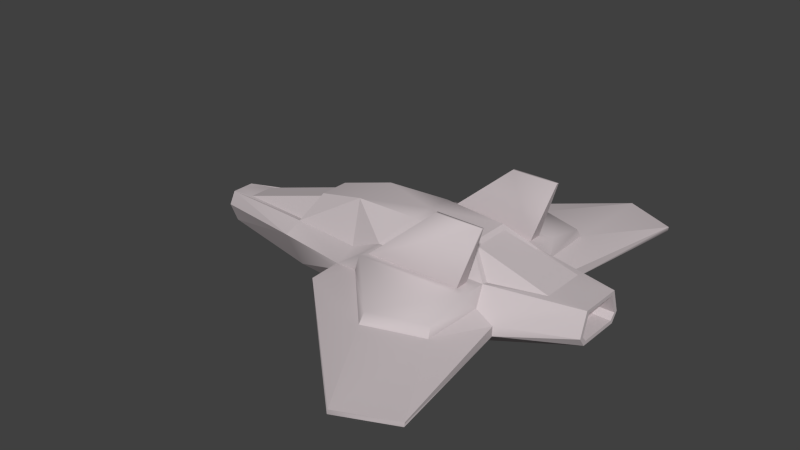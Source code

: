 # Source: defender.blend  (saved by Blender 2.64.0; exported with 4.5.12 LTS)
import bpy
from mathutils import Matrix  # noqa: F401  (used for matrix-valued properties, if any)

bpy.ops.wm.read_factory_settings(use_empty=True)
scene = bpy.context.scene
scene.name = 'Scene'

# ---- collections
col_collection_1 = bpy.data.collections.new('Collection 1'); scene.collection.children.link(col_collection_1)

# ---- materials (node trees are filled in below, after node groups)
mat_defender = bpy.data.materials.new('Defender')
mat_defender.alpha_threshold = 0.0
mat_defender.use_transparent_shadow = False
mat_defender.preview_render_type = 'HAIR'
mat_defender.diffuse_color = (0.5843, 0.5201, 0.5351, 1.0)
mat_defender.specular_color = (0.898, 0.898, 0.898)
mat_defender.roughness = 0.5
mat_defender.line_color = (0.0, 0.0, 0.0, 1.0)

# ---- material node trees

# ---- world
world_world = bpy.data.worlds.new('World'); scene.world = world_world
world_world.color = (0.05088, 0.05088, 0.05088)
world_world.use_sun_shadow = False
world_world.sun_shadow_jitter_overblur = 0.0
world_world.cycles.sampling_method = 'MANUAL'
world_world.cycles.sample_map_resolution = 256

# ---- meshes
me_defender = bpy.data.meshes.new('Defender')
me_defender.from_pydata([(-15.15, -0.6279, -2.646), (11.4, -1.399, -0.9274), (-15.15, -0.7416, -0.5448), (11.4, 3.79e-07, -0.9274), (11.4, 3.79e-07, 1.097), (5.859, -2.483, -2.329), (-1.596, -2.558, -2.72), (-7.905, -2.105, 0.2115), (-1.172, -2.649, 1.157), (5.859, -2.574, 1.157), (-7.905, 3.79e-07, -2.789), (-1.596, 3.79e-07, -2.72), (5.859, 3.79e-07, -2.329), (11.4, -1.334, 1.097), (-7.905, -2.014, -2.789), (-1.605, -3.581, -1.961), (5.767, -3.514, -1.627), (7.327, -3.655, -0.9244), (7.327, -3.655, -0.3137), (6.156, -3.499, 0.2196), (-3.292, -3.855, -0.3038), (-3.292, -3.855, -0.7243), (8.792, -12.51, -0.7748), (8.829, -12.5, -0.5024), (5.487, -14.01, -0.5024), (5.427, -14.01, -0.7958), (-7.905, -3.252, -0.2819), (-15.15, -1.155, -1.339), (11.4, -1.806, -0.3527), (-15.15, 3.79e-07, -2.646), (4.277, -1.422, 2.582), (-6.978, 3.79e-07, 1.868), (-6.978, -0.9523, 1.868), (0.3632, -1.476, 2.825), (-3.711, -1.36, 2.707), (-15.15, 3.79e-07, -0.5448), (-13.41, 3.79e-07, -0.3439), (-13.41, -0.7971, -0.3439), (-7.925, -1.766, 0.1334), (-7.139, -0.7666, 1.58), (-7.139, 3.79e-07, 1.58), (4.522, -1.225, 2.361), (5.892, -2.231, 1.103), (9.152, -1.412, 1.153), (5.909, -7.146, 0.06564), (2.359, -8.34, 0.06564), (-1.172, -4.312, 1.157), (5.859, -4.237, 1.157), (5.108, -2.988, 1.157), (-0.8447, -3.055, 1.157), (-0.8447, -3.898, 1.157), (5.108, -3.831, 1.157), (6.333, -3.353, 4.889), (3.432, -3.366, 4.889), (3.432, -3.533, 4.889), (6.333, -3.52, 4.889), (-1.527, -4.28, 0.08172), (-3.154, -5.992, -0.2875), (-3.172, -5.991, -0.7285), (11.4, -1.564, -0.3514), (11.4, -1.234, -0.6974), (11.4, 3.79e-07, -0.6974), (11.4, 3.79e-07, 0.867), (11.4, -1.167, 0.867), (10.31, -1.564, -0.3514), (10.31, -1.234, -0.6974), (10.31, 3.79e-07, -0.6974), (10.31, 3.79e-07, 0.867), (10.31, -1.167, 0.867), (-15.15, 3.79e-07, -2.436), (-15.15, -0.4861, -2.436), (-15.15, -0.9242, -1.35), (-15.15, -0.6141, -0.7548), (-15.15, 3.79e-07, -0.7548), (-14.37, 3.79e-07, -2.436), (-14.37, -0.4861, -2.436), (-14.37, -0.9242, -1.35), (-14.37, -0.6141, -0.7548), (-14.37, 3.79e-07, -0.7548), (2.341, -7.893, 0.602), (5.792, -6.825, 0.602), (-3.319, -2.475, 0.2039), (-1.596, 2.558, -2.72), (-7.905, 2.014, -2.789), (-6.978, 0.9523, 1.868), (-3.711, 1.36, 2.707), (-3.711, 3.79e-07, 2.707), (10.31, 1.167, 0.867), (10.31, 1.564, -0.3514), (10.31, 1.234, -0.6974), (-14.37, 0.4861, -2.436), (-14.37, 0.9242, -1.35), (-14.37, 0.6141, -0.7548), (11.4, 1.399, -0.9274), (5.859, 2.483, -2.329), (-15.15, 0.6279, -2.646), (0.3632, 1.476, 2.825), (4.277, 1.422, 2.582), (4.277, 3.79e-07, 2.582), (0.3632, 3.79e-07, 2.825), (5.427, 14.01, -0.7958), (8.792, 12.51, -0.7748), (8.829, 12.5, -0.5024), (5.487, 14.01, -0.5024), (-15.15, 1.155, -1.339), (-7.905, 3.252, -0.2819), (5.767, 3.514, -1.627), (-1.605, 3.581, -1.961), (7.327, 3.655, -0.9244), (11.4, 1.806, -0.3527), (11.4, 1.334, 1.097), (7.327, 3.655, -0.3137), (5.859, 2.574, 1.157), (6.156, 3.499, 0.2196), (-1.172, 2.649, 1.157), (-3.319, 2.475, 0.2039), (-3.292, 3.855, -0.3038), (-1.172, 4.312, 1.157), (-3.292, 3.855, -0.7243), (5.909, 7.146, 0.06564), (-3.154, 5.992, -0.2875), (-1.527, 4.28, 0.08172), (-3.172, 5.991, -0.7285), (-7.905, 2.105, 0.2115), (-15.15, 0.7416, -0.5448), (-13.41, 0.7971, -0.3439), (-7.925, 1.766, 0.1334), (-7.139, 0.7666, 1.58), (5.892, 2.231, 1.103), (4.522, 1.225, 2.361), (9.152, 1.412, 1.153), (9.152, 3.79e-07, 1.153), (4.522, 3.79e-07, 2.361), (2.359, 8.34, 0.06564), (6.333, 3.353, 4.889), (3.432, 3.366, 4.889), (3.432, 3.533, 4.889), (6.333, 3.52, 4.889), (5.859, 4.237, 1.157), (2.341, 7.893, 0.602), (5.792, 6.825, 0.602), (-0.8447, 3.055, 1.157), (5.108, 2.988, 1.157), (-0.8447, 3.898, 1.157), (5.108, 3.831, 1.157), (11.4, 1.234, -0.6974), (11.4, 1.564, -0.3514), (11.4, 1.167, 0.867), (-15.15, 0.4861, -2.436), (-15.15, 0.9242, -1.35), (-15.15, 0.6141, -0.7548), (-15.15, -0.6279, -2.646), (-7.905, -2.014, -2.789), (-15.15, -0.6279, -2.646), (-1.596, -2.558, -2.72), (5.859, -2.483, -2.329), (-1.596, -2.558, -2.72), (5.859, -2.483, -2.329), (11.4, -1.399, -0.9274), (5.859, -2.483, -2.329), (-7.905, -2.014, -2.789), (-3.292, -3.855, -0.3038), (-3.292, -3.855, -0.7243), (-7.905, -2.014, -2.789), (-1.596, -2.558, -2.72), (-1.596, -2.558, -2.72), (-1.605, -3.581, -1.961), (-3.292, -3.855, -0.7243), (-1.605, -3.581, -1.961), (5.767, -3.514, -1.627), (8.792, -12.51, -0.7748), (8.792, -12.51, -0.7748), (5.427, -14.01, -0.7958), (-1.605, -3.581, -1.961), (5.767, -3.514, -1.627), (7.327, -3.655, -0.9244), (8.792, -12.51, -0.7748), (7.327, -3.655, -0.9244), (7.327, -3.655, -0.3137), (8.829, -12.5, -0.5024), (8.829, -12.5, -0.5024), (7.327, -3.655, -0.9244), (7.327, -3.655, -0.3137), (8.829, -12.5, -0.5024), (-3.292, -3.855, -0.3038), (-3.292, -3.855, -0.7243), (-3.154, -5.992, -0.2875), (-3.154, -5.992, -0.2875), (-3.292, -3.855, -0.3038), (-3.292, -3.855, -0.7243), (-3.292, -3.855, -0.7243), (-1.605, -3.581, -1.961), (-3.172, -5.991, -0.7285), (-7.905, -3.252, -0.2819), (-15.15, -1.155, -1.339), (-7.905, -3.252, -0.2819), (7.327, -3.655, -0.9244), (11.4, -1.399, -0.9274), (11.4, -1.806, -0.3527), (11.4, -1.806, -0.3527), (7.327, -3.655, -0.9244), (-1.172, -2.649, 1.157), (5.859, -2.574, 1.157), (4.277, -1.422, 2.582), (4.277, -1.422, 2.582), (-1.172, -2.649, 1.157), (-7.905, -2.105, 0.2115), (-3.319, -2.475, 0.2039), (-3.711, -1.36, 2.707), (-3.711, -1.36, 2.707), (-6.978, -0.9523, 1.868), (-7.905, -2.105, 0.2115), (-1.172, -2.649, 1.157), (-3.711, -1.36, 2.707), (-15.15, -0.7416, -0.5448), (-15.15, -0.7416, -0.5448), (-7.905, -2.105, 0.2115), (-15.15, -0.7416, -0.5448), (-7.905, -2.105, 0.2115), (-6.978, -0.9523, 1.868), (-7.925, -1.766, 0.1334), (-7.905, -2.105, 0.2115), (-6.978, -0.9523, 1.868), (-6.978, 3.79e-07, 1.868), (-6.978, -0.9523, 1.868), (-7.139, 3.79e-07, 1.58), (-13.41, 3.79e-07, -0.3439), (-13.41, -0.7971, -0.3439), (-13.41, -0.7971, -0.3439), (-7.139, -0.7666, 1.58), (-7.139, 3.79e-07, 1.58), (-7.925, -1.766, 0.1334), (-7.139, -0.7666, 1.58), (-13.41, -0.7971, -0.3439), (4.277, -1.422, 2.582), (5.859, -2.574, 1.157), (4.277, -1.422, 2.582), (5.859, -2.574, 1.157), (11.4, -1.334, 1.097), (5.892, -2.231, 1.103), (5.859, -2.574, 1.157), (11.4, -1.334, 1.097), (11.4, -1.334, 1.097), (9.152, 3.79e-07, 1.153), (4.522, -1.225, 2.361), (4.522, -1.225, 2.361), (9.152, -1.412, 1.153), (9.152, 3.79e-07, 1.153), (5.892, -2.231, 1.103), (9.152, -1.412, 1.153), (4.522, -1.225, 2.361), (5.487, -14.01, -0.5024), (8.829, -12.5, -0.5024), (5.487, -14.01, -0.5024), (-1.527, -4.28, 0.08172), (2.359, -8.34, 0.06564), (-1.527, -4.28, 0.08172), (5.859, -2.574, 1.157), (6.156, -3.499, 0.2196), (6.156, -3.499, 0.2196), (5.909, -7.146, 0.06564), (6.156, -3.499, 0.2196), (5.859, -2.574, 1.157), (5.859, -2.574, 1.157), (5.859, -2.574, 1.157), (5.108, -2.988, 1.157), (-0.8447, -3.055, 1.157), (5.108, -2.988, 1.157), (-0.8447, -3.055, 1.157), (-0.8447, -3.898, 1.157), (-0.8447, -3.055, 1.157), (-0.8447, -3.898, 1.157), (5.108, -3.831, 1.157), (-0.8447, -3.898, 1.157), (5.108, -3.831, 1.157), (5.108, -2.988, 1.157), (6.333, -3.353, 4.889), (6.333, -3.353, 4.889), (5.108, -3.831, 1.157), (-3.154, -5.992, -0.2875), (-3.154, -5.992, -0.2875), (-1.605, -3.581, -1.961), (5.427, -14.01, -0.7958), (-3.172, -5.991, -0.7285), (11.4, -1.806, -0.3527), (11.4, -1.399, -0.9274), (11.4, -1.806, -0.3527), (11.4, -1.399, -0.9274), (11.4, 3.79e-07, -0.9274), (11.4, -1.399, -0.9274), (11.4, 3.79e-07, 1.097), (11.4, -1.334, 1.097), (11.4, 3.79e-07, 1.097), (11.4, -1.334, 1.097), (11.4, -1.806, -0.3527), (11.4, -1.334, 1.097), (11.4, -1.564, -0.3514), (11.4, -1.234, -0.6974), (10.31, -1.234, -0.6974), (10.31, -1.234, -0.6974), (10.31, -1.564, -0.3514), (11.4, -1.564, -0.3514), (11.4, -1.234, -0.6974), (11.4, 3.79e-07, -0.6974), (10.31, 3.79e-07, -0.6974), (10.31, 3.79e-07, -0.6974), (10.31, -1.234, -0.6974), (11.4, -1.234, -0.6974), (11.4, 3.79e-07, 0.867), (11.4, -1.167, 0.867), (10.31, -1.167, 0.867), (10.31, -1.167, 0.867), (10.31, 3.79e-07, 0.867), (11.4, 3.79e-07, 0.867), (11.4, -1.167, 0.867), (11.4, -1.564, -0.3514), (10.31, -1.564, -0.3514), (10.31, -1.564, -0.3514), (10.31, -1.167, 0.867), (11.4, -1.167, 0.867), (-15.15, 3.79e-07, -2.646), (-15.15, -0.6279, -2.646), (-15.15, 3.79e-07, -2.646), (-15.15, -0.6279, -2.646), (-15.15, -1.155, -1.339), (-15.15, -0.6279, -2.646), (-15.15, -1.155, -1.339), (-15.15, -0.7416, -0.5448), (-15.15, -1.155, -1.339), (-15.15, -0.7416, -0.5448), (-15.15, 3.79e-07, -0.5448), (-15.15, -0.7416, -0.5448), (-15.15, 3.79e-07, -2.436), (-15.15, -0.4861, -2.436), (-15.15, 3.79e-07, -2.436), (-15.15, -0.4861, -2.436), (-15.15, -0.9242, -1.35), (-14.37, -0.9242, -1.35), (-14.37, -0.9242, -1.35), (-15.15, -0.4861, -2.436), (-15.15, -0.9242, -1.35), (-15.15, -0.6141, -0.7548), (-14.37, -0.6141, -0.7548), (-14.37, -0.6141, -0.7548), (-14.37, -0.9242, -1.35), (-15.15, -0.9242, -1.35), (-15.15, -0.6141, -0.7548), (-15.15, 3.79e-07, -0.7548), (-14.37, 3.79e-07, -0.7548), (-14.37, 3.79e-07, -0.7548), (-14.37, -0.6141, -0.7548), (-15.15, -0.6141, -0.7548), (-7.905, -3.252, -0.2819), (7.327, -3.655, -0.3137), (6.156, -3.499, 0.2196), (5.487, -14.01, -0.5024), (2.359, -8.34, 0.06564), (5.909, -7.146, 0.06564), (2.359, -8.34, 0.06564), (-1.527, -4.28, 0.08172), (-3.319, -2.475, 0.2039), (-1.172, -2.649, 1.157), (-3.711, -1.36, 2.707), (4.277, 3.79e-07, 2.582), (4.277, -1.422, 2.582), (4.522, 3.79e-07, 2.361), (4.277, 3.79e-07, 2.582), (-15.15, 0.6279, -2.646), (-7.905, 2.014, -2.789), (-15.15, 0.6279, -2.646), (-1.596, 2.558, -2.72), (5.859, 2.483, -2.329), (-1.596, 2.558, -2.72), (5.859, 2.483, -2.329), (11.4, 1.399, -0.9274), (5.859, 2.483, -2.329), (-3.292, 3.855, -0.3038), (-7.905, 2.014, -2.789), (-3.292, 3.855, -0.7243), (-1.605, 3.581, -1.961), (-1.596, 2.558, -2.72), (-1.596, 2.558, -2.72), (-7.905, 2.014, -2.789), (-3.292, 3.855, -0.7243), (-1.605, 3.581, -1.961), (5.427, 14.01, -0.7958), (8.792, 12.51, -0.7748), (8.792, 12.51, -0.7748), (5.767, 3.514, -1.627), (-1.605, 3.581, -1.961), (5.767, 3.514, -1.627), (8.792, 12.51, -0.7748), (7.327, 3.655, -0.9244), (7.327, 3.655, -0.9244), (8.829, 12.5, -0.5024), (8.829, 12.5, -0.5024), (7.327, 3.655, -0.3137), (7.327, 3.655, -0.9244), (7.327, 3.655, -0.3137), (8.829, 12.5, -0.5024), (-3.292, 3.855, -0.3038), (-3.292, 3.855, -0.7243), (-3.292, 3.855, -0.3038), (-3.154, 5.992, -0.2875), (-3.154, 5.992, -0.2875), (-3.292, 3.855, -0.7243), (-3.292, 3.855, -0.7243), (-3.172, 5.991, -0.7285), (-1.605, 3.581, -1.961), (-7.905, 3.252, -0.2819), (-15.15, 1.155, -1.339), (-7.905, 3.252, -0.2819), (7.327, 3.655, -0.9244), (11.4, 1.806, -0.3527), (11.4, 1.806, -0.3527), (11.4, 1.399, -0.9274), (7.327, 3.655, -0.9244), (-1.172, 2.649, 1.157), (4.277, 1.422, 2.582), (4.277, 1.422, 2.582), (5.859, 2.574, 1.157), (-1.172, 2.649, 1.157), (-7.905, 2.105, 0.2115), (-6.978, 0.9523, 1.868), (-3.711, 1.36, 2.707), (-3.711, 1.36, 2.707), (-3.319, 2.475, 0.2039), (-7.905, 2.105, 0.2115), (-1.172, 2.649, 1.157), (-3.711, 1.36, 2.707), (-15.15, 0.7416, -0.5448), (-15.15, 0.7416, -0.5448), (-7.905, 2.105, 0.2115), (-15.15, 0.7416, -0.5448), (-7.905, 2.105, 0.2115), (-7.925, 1.766, 0.1334), (-6.978, 0.9523, 1.868), (-7.905, 2.105, 0.2115), (-6.978, 0.9523, 1.868), (-6.978, 3.79e-07, 1.868), (-6.978, 0.9523, 1.868), (-7.139, 3.79e-07, 1.58), (-7.139, 0.7666, 1.58), (-13.41, 0.7971, -0.3439), (-13.41, 0.7971, -0.3439), (-13.41, 3.79e-07, -0.3439), (-7.139, 3.79e-07, 1.58), (-7.925, 1.766, 0.1334), (-13.41, 0.7971, -0.3439), (-7.139, 0.7666, 1.58), (4.277, 1.422, 2.582), (5.859, 2.574, 1.157), (4.277, 1.422, 2.582), (5.859, 2.574, 1.157), (5.892, 2.231, 1.103), (11.4, 1.334, 1.097), (5.859, 2.574, 1.157), (11.4, 1.334, 1.097), (11.4, 1.334, 1.097), (9.152, 3.79e-07, 1.153), (9.152, 1.412, 1.153), (4.522, 1.225, 2.361), (4.522, 1.225, 2.361), (9.152, 3.79e-07, 1.153), (5.892, 2.231, 1.103), (4.522, 1.225, 2.361), (9.152, 1.412, 1.153), (5.487, 14.01, -0.5024), (8.829, 12.5, -0.5024), (5.487, 14.01, -0.5024), (-1.527, 4.28, 0.08172), (2.359, 8.34, 0.06564), (-1.527, 4.28, 0.08172), (5.859, 2.574, 1.157), (6.156, 3.499, 0.2196), (6.156, 3.499, 0.2196), (5.909, 7.146, 0.06564), (6.156, 3.499, 0.2196), (5.859, 2.574, 1.157), (5.859, 2.574, 1.157), (5.859, 2.574, 1.157), (5.108, 2.988, 1.157), (-0.8447, 3.055, 1.157), (5.108, 2.988, 1.157), (-0.8447, 3.055, 1.157), (-0.8447, 3.898, 1.157), (-0.8447, 3.055, 1.157), (-0.8447, 3.898, 1.157), (5.108, 3.831, 1.157), (-0.8447, 3.898, 1.157), (5.108, 3.831, 1.157), (6.333, 3.353, 4.889), (6.333, 3.353, 4.889), (5.108, 2.988, 1.157), (5.108, 3.831, 1.157), (-3.154, 5.992, -0.2875), (-3.154, 5.992, -0.2875), (-1.605, 3.581, -1.961), (-3.172, 5.991, -0.7285), (5.427, 14.01, -0.7958), (11.4, 1.806, -0.3527), (11.4, 1.399, -0.9274), (11.4, 1.806, -0.3527), (11.4, 1.399, -0.9274), (11.4, 3.79e-07, -0.9274), (11.4, 1.399, -0.9274), (11.4, 3.79e-07, 1.097), (11.4, 1.334, 1.097), (11.4, 3.79e-07, 1.097), (11.4, 1.334, 1.097), (11.4, 1.806, -0.3527), (11.4, 1.334, 1.097), (11.4, 1.564, -0.3514), (10.31, 1.564, -0.3514), (10.31, 1.234, -0.6974), (10.31, 1.234, -0.6974), (11.4, 1.234, -0.6974), (11.4, 1.564, -0.3514), (11.4, 1.234, -0.6974), (10.31, 1.234, -0.6974), (10.31, 3.79e-07, -0.6974), (10.31, 3.79e-07, -0.6974), (11.4, 3.79e-07, -0.6974), (11.4, 1.234, -0.6974), (11.4, 3.79e-07, 0.867), (10.31, 3.79e-07, 0.867), (10.31, 1.167, 0.867), (10.31, 1.167, 0.867), (11.4, 1.167, 0.867), (11.4, 3.79e-07, 0.867), (11.4, 1.167, 0.867), (10.31, 1.167, 0.867), (10.31, 1.564, -0.3514), (10.31, 1.564, -0.3514), (11.4, 1.564, -0.3514), (11.4, 1.167, 0.867), (-15.15, 3.79e-07, -2.646), (-15.15, 0.6279, -2.646), (-15.15, 3.79e-07, -2.646), (-15.15, 0.6279, -2.646), (-15.15, 1.155, -1.339), (-15.15, 0.6279, -2.646), (-15.15, 1.155, -1.339), (-15.15, 0.7416, -0.5448), (-15.15, 1.155, -1.339), (-15.15, 0.7416, -0.5448), (-15.15, 3.79e-07, -0.5448), (-15.15, 0.7416, -0.5448), (-15.15, 3.79e-07, -2.436), (-15.15, 0.4861, -2.436), (-15.15, 3.79e-07, -2.436), (-15.15, 0.4861, -2.436), (-14.37, 0.9242, -1.35), (-14.37, 0.9242, -1.35), (-15.15, 0.9242, -1.35), (-15.15, 0.4861, -2.436), (-15.15, 0.9242, -1.35), (-14.37, 0.9242, -1.35), (-14.37, 0.6141, -0.7548), (-14.37, 0.6141, -0.7548), (-15.15, 0.6141, -0.7548), (-15.15, 0.9242, -1.35), (-15.15, 0.6141, -0.7548), (-14.37, 0.6141, -0.7548), (-14.37, 3.79e-07, -0.7548), (-14.37, 3.79e-07, -0.7548), (-15.15, 3.79e-07, -0.7548), (-15.15, 0.6141, -0.7548), (-7.905, 3.252, -0.2819), (7.327, 3.655, -0.3137), (6.156, 3.499, 0.2196), (5.487, 14.01, -0.5024), (2.359, 8.34, 0.06564), (5.909, 7.146, 0.06564), (2.359, 8.34, 0.06564), (-1.527, 4.28, 0.08172), (-3.319, 2.475, 0.2039), (-3.711, 1.36, 2.707), (-1.172, 2.649, 1.157), (4.277, 3.79e-07, 2.582), (4.522, 3.79e-07, 2.361), (4.277, 1.422, 2.582), (4.277, 3.79e-07, 2.582)], [], [(11, 6, 14), (14, 10, 11), (34, 86, 31), (31, 32, 34), (67, 68, 64), (66, 67, 64), (66, 64, 65), (77, 78, 74), (76, 77, 74), (75, 76, 74), (3, 1, 5), (5, 12, 3), (12, 5, 6), (6, 11, 12), (0, 29, 10), (0, 10, 14), (30, 98, 99), (99, 33, 30), (22, 23, 24), (24, 25, 22), (151, 152, 26), (26, 27, 153), (154, 155, 16), (16, 15, 156), (157, 158, 17), (17, 16, 159), (28, 13, 18), (13, 9, 19), (19, 18, 13), (8, 81, 20), (20, 46, 8), (26, 160, 21), (21, 161, 26), (162, 163, 164), (165, 166, 167), (168, 169, 170), (171, 172, 173), (174, 175, 176), (177, 178, 179), (180, 22, 181), (182, 44, 183), (184, 57, 56), (185, 58, 186), (187, 188, 189), (190, 191, 192), (193, 7, 2), (2, 194, 195), (196, 197, 198), (199, 18, 200), (201, 202, 203), (204, 33, 205), (206, 207, 208), (209, 210, 211), (212, 33, 213), (34, 33, 99), (99, 86, 34), (35, 214, 37), (37, 36, 35), (215, 216, 38), (38, 37, 217), (218, 219, 39), (39, 220, 221), (222, 223, 40), (40, 39, 224), (225, 226, 227), (228, 229, 230), (231, 232, 233), (234, 235, 42), (42, 41, 236), (237, 238, 43), (43, 239, 240), (241, 4, 131), (131, 43, 242), (243, 132, 244), (245, 246, 247), (248, 249, 250), (251, 252, 44), (44, 45, 253), (52, 53, 54), (54, 55, 52), (47, 46, 79), (79, 80, 47), (254, 255, 79), (79, 46, 256), (257, 47, 258), (259, 47, 80), (80, 260, 261), (262, 8, 49), (49, 48, 263), (8, 46, 50), (50, 49, 8), (46, 47, 51), (51, 50, 46), (47, 264, 48), (48, 51, 47), (265, 266, 53), (53, 52, 267), (268, 269, 54), (54, 53, 270), (271, 272, 55), (55, 54, 273), (274, 275, 276), (277, 55, 278), (57, 45, 56), (25, 24, 279), (280, 58, 25), (281, 282, 283), (284, 285, 60), (60, 59, 286), (287, 288, 61), (61, 60, 289), (290, 291, 63), (63, 62, 292), (293, 294, 59), (59, 63, 295), (296, 297, 298), (299, 300, 301), (302, 303, 304), (305, 306, 307), (308, 309, 310), (311, 312, 313), (314, 315, 316), (317, 318, 319), (320, 321, 70), (70, 69, 322), (323, 324, 71), (71, 70, 325), (326, 327, 72), (72, 71, 328), (329, 330, 73), (73, 72, 331), (332, 333, 75), (75, 74, 334), (335, 336, 337), (338, 75, 339), (340, 341, 342), (343, 344, 345), (346, 347, 348), (349, 350, 351), (7, 352, 20), (20, 81, 7), (353, 354, 44), (57, 355, 45), (356, 357, 80), (80, 79, 358), (20, 359, 46), (360, 361, 362), (363, 364, 41), (41, 365, 366), (11, 10, 83), (83, 82, 11), (85, 84, 31), (31, 86, 85), (66, 89, 88), (88, 87, 67), (66, 88, 67), (74, 78, 92), (74, 92, 91), (90, 74, 91), (3, 12, 94), (94, 93, 3), (12, 11, 82), (82, 94, 12), (95, 83, 10), (10, 29, 95), (97, 96, 99), (99, 98, 97), (101, 100, 103), (103, 102, 101), (367, 104, 105), (105, 368, 369), (370, 107, 106), (106, 371, 372), (373, 106, 108), (108, 374, 375), (109, 111, 110), (110, 111, 113), (113, 112, 110), (114, 117, 116), (116, 115, 114), (105, 376, 118), (118, 377, 105), (378, 379, 380), (381, 382, 383), (384, 385, 386), (387, 388, 389), (390, 391, 392), (393, 101, 394), (395, 396, 397), (398, 399, 119), (400, 121, 120), (401, 402, 403), (404, 122, 405), (406, 407, 408), (409, 410, 124), (124, 123, 411), (412, 111, 413), (414, 415, 416), (417, 96, 418), (419, 420, 421), (422, 423, 424), (425, 426, 427), (428, 429, 96), (85, 86, 99), (99, 96, 85), (35, 36, 125), (125, 430, 35), (431, 125, 126), (126, 432, 433), (434, 435, 127), (127, 436, 437), (438, 127, 40), (40, 439, 440), (441, 442, 443), (444, 445, 446), (447, 448, 449), (450, 129, 128), (128, 451, 452), (453, 454, 130), (130, 455, 456), (457, 130, 131), (131, 4, 458), (459, 460, 461), (462, 132, 463), (464, 465, 466), (467, 133, 119), (119, 468, 469), (134, 137, 136), (136, 135, 134), (138, 140, 139), (139, 117, 138), (470, 117, 139), (139, 471, 472), (473, 474, 138), (475, 476, 140), (140, 138, 477), (478, 142, 141), (141, 114, 479), (114, 141, 143), (143, 117, 114), (117, 143, 144), (144, 138, 117), (138, 144, 142), (142, 480, 138), (481, 134, 135), (135, 482, 483), (484, 135, 136), (136, 485, 486), (487, 136, 137), (137, 488, 489), (490, 137, 491), (492, 493, 494), (120, 121, 133), (100, 122, 495), (496, 103, 100), (497, 498, 499), (500, 146, 145), (145, 501, 502), (503, 145, 61), (61, 504, 505), (506, 62, 147), (147, 507, 508), (509, 147, 146), (146, 510, 511), (512, 513, 514), (515, 516, 517), (518, 519, 520), (521, 522, 523), (524, 525, 526), (527, 528, 529), (530, 531, 532), (533, 534, 535), (536, 69, 148), (148, 537, 538), (539, 148, 149), (149, 540, 541), (542, 149, 150), (150, 543, 544), (545, 150, 73), (73, 546, 547), (548, 74, 90), (90, 549, 550), (551, 90, 552), (553, 554, 555), (556, 557, 558), (559, 560, 561), (562, 563, 564), (565, 566, 567), (123, 115, 116), (116, 568, 123), (569, 119, 570), (120, 133, 571), (572, 139, 140), (140, 573, 574), (116, 117, 575), (576, 577, 578), (579, 580, 129), (129, 581, 582)])
me_defender.polygons.foreach_set('use_smooth', [True] * 298)
_uv = me_defender.uv_layers.new(name='UVMap')
_uv.uv.foreach_set('vector', [0.4893, 0.3295, 0.4893, 0.4193, 0.2678, 0.4002, 0.2678, 0.4002, 0.2678, 0.3295, 0.4893, 0.3295, 0.1624, 0.2478, 0.1621, 0.2956, 0.04368, 0.2949, 0.04368, 0.2949, 0.04386, 0.2615, 0.1624, 0.2478, 0.8743, 0.2157, 0.8743, 0.2566, 0.8315, 0.2705, 0.8193, 0.2157, 0.8743, 0.2157, 0.8315, 0.2705, 0.8193, 0.2157, 0.8315, 0.2705, 0.8193, 0.2589, 0.7853, 0.08552, 0.7853, 0.06403, 0.8443, 0.06403, 0.8062, 0.09641, 0.7853, 0.08552, 0.8443, 0.06403, 0.8443, 0.08102, 0.8062, 0.09641, 0.8443, 0.06403, 0.9521, 0.3295, 0.9521, 0.3786, 0.7513, 0.4167, 0.7513, 0.4167, 0.7513, 0.3295, 0.9521, 0.3295, 0.7513, 0.3295, 0.7513, 0.4167, 0.4893, 0.4193, 0.4893, 0.4193, 0.4893, 0.3295, 0.7513, 0.3295, 0.01348, 0.3515, 0.01348, 0.3295, 0.2678, 0.3295, 0.01348, 0.3515, 0.2678, 0.3295, 0.2678, 0.4002, 0.4433, 0.2472, 0.443, 0.2972, 0.3053, 0.2964, 0.3053, 0.2964, 0.3056, 0.2446, 0.4433, 0.2472, 0.6342, 0.3118, 0.6351, 0.3214, 0.5065, 0.3162, 0.5065, 0.3162, 0.505, 0.3058, 0.6342, 0.3118, 0.01644, 0.4174, 0.275, 0.4321, 0.276, 0.5302, 0.276, 0.5302, 0.01621, 0.4669, 0.01644, 0.4174, 0.497, 0.439, 0.759, 0.4287, 0.7584, 0.4726, 0.7584, 0.4726, 0.4995, 0.4836, 0.497, 0.439, 0.759, 0.4287, 0.9628, 0.4133, 0.8169, 0.4873, 0.8169, 0.4873, 0.7584, 0.4726, 0.759, 0.4287, 0.9674, 0.4367, 0.9964, 0.4817, 0.826, 0.5056, 0.9964, 0.4817, 0.8275, 0.5878, 0.8052, 0.546, 0.8052, 0.546, 0.826, 0.5056, 0.9964, 0.4817, 0.2971, 0.544, 0.3791, 0.5512, 0.3785, 0.6023, 0.3785, 0.6023, 0.2865, 0.6014, 0.2971, 0.544, 0.276, 0.5302, 0.275, 0.4321, 0.4399, 0.5242, 0.4399, 0.5242, 0.4388, 0.5376, 0.276, 0.5302, 0.4396, 0.5241, 0.275, 0.4321, 0.497, 0.439, 0.497, 0.439, 0.4994, 0.482, 0.4396, 0.5241, 0.7943, 0.6444, 0.6799, 0.8769, 0.3486, 0.8305, 0.3486, 0.8305, 0.3545, 0.7013, 0.7943, 0.6444, 0.6799, 0.8769, 0.6482, 0.9282, 0.3486, 0.8305, 0.9473, 0.2756, 0.9494, 0.2969, 0.6351, 0.3213, 0.6351, 0.3213, 0.6342, 0.3118, 0.9473, 0.2756, 0.3625, 0.6258, 0.2915, 0.7383, 0.0774, 0.7605, 0.5692, 0.9433, 0.5038, 0.9804, 0.5219, 0.8984, 0.01704, 0.3046, 0.09217, 0.3034, 0.09245, 0.3189, 0.09245, 0.3189, 0.01725, 0.3194, 0.01704, 0.3046, 0.8103, 0.572, 0.7943, 0.6444, 0.7385, 0.5498, 0.5404, 0.5813, 0.5402, 0.5383, 0.797, 0.4987, 0.797, 0.4987, 0.8022, 0.5274, 0.5404, 0.5813, 0.817, 0.4872, 0.9628, 0.4133, 0.9672, 0.4368, 0.9672, 0.4368, 0.826, 0.5056, 0.817, 0.4872, 0.2562, 0.1698, 0.5025, 0.1864, 0.4432, 0.2472, 0.4432, 0.2472, 0.3056, 0.2446, 0.2562, 0.1698, 0.008942, 0.1681, 0.1692, 0.151, 0.1631, 0.2474, 0.1631, 0.2474, 0.04477, 0.2364, 0.008942, 0.1681, 0.2562, 0.1698, 0.3056, 0.2446, 0.1631, 0.2479, 0.1624, 0.2478, 0.3056, 0.2446, 0.3053, 0.2964, 0.3053, 0.2964, 0.1621, 0.2956, 0.1624, 0.2478, 0.8761, 0.6014, 0.9018, 0.6051, 0.8952, 0.666, 0.8952, 0.666, 0.8675, 0.662, 0.8761, 0.6014, 0.9018, 0.6051, 0.9132, 0.865, 0.9016, 0.8623, 0.9016, 0.8623, 0.8952, 0.666, 0.9018, 0.6051, 0.9132, 0.865, 0.8728, 0.9316, 0.8662, 0.92, 0.8662, 0.92, 0.9013, 0.8622, 0.9132, 0.865, 0.8728, 0.9316, 0.8393, 0.9316, 0.8394, 0.92, 0.8394, 0.92, 0.8662, 0.92, 0.8728, 0.9316, 0.8152, 0.8975, 0.8152, 0.667, 0.8432, 0.667, 0.8432, 0.667, 0.8421, 0.8975, 0.8152, 0.8975, 0.8957, 0.8563, 0.8421, 0.8975, 0.8432, 0.667, 0.02065, 0.0631, 0.09565, 0.02304, 0.09769, 0.03509, 0.09769, 0.03509, 0.0322, 0.07007, 0.02065, 0.0631, 0.09565, 0.02304, 0.293, 0.05238, 0.2139, 0.05538, 0.2139, 0.05538, 0.09767, 0.03496, 0.09565, 0.02304, 0.293, 0.05238, 0.2964, 0.09911, 0.2175, 0.1048, 0.2175, 0.1048, 0.2139, 0.05538, 0.293, 0.05238, 0.2091, 0.135, 0.04109, 0.134, 0.04133, 0.09101, 0.04133, 0.09101, 0.2094, 0.08537, 0.2091, 0.135, 0.09882, 0.04402, 0.2094, 0.08537, 0.04133, 0.09101, 0.1003, 0.8871, 0.0774, 0.7605, 0.2915, 0.7383, 0.2915, 0.7383, 0.3274, 0.8648, 0.1003, 0.8871, 0.7151, 0.1591, 0.6132, 0.1572, 0.6133, 0.1514, 0.6133, 0.1514, 0.7152, 0.1532, 0.7151, 0.1591, 0.04425, 0.5555, 0.2865, 0.6014, 0.1429, 0.7049, 0.1429, 0.7049, 0.0301, 0.647, 0.04425, 0.5555, 0.3088, 0.634, 0.1356, 0.7281, 0.1429, 0.7049, 0.1429, 0.7049, 0.2865, 0.6014, 0.3088, 0.634, 0.01956, 0.5028, 0.04425, 0.5555, 0.002002, 0.5468, 0.002002, 0.5468, 0.04425, 0.5555, 0.0301, 0.647, 0.0301, 0.647, 0.01934, 0.6666, 0.002002, 0.5468, 0.05457, 0.4978, 0.2971, 0.544, 0.2833, 0.556, 0.2833, 0.556, 0.07798, 0.5167, 0.05457, 0.4978, 0.2971, 0.544, 0.2865, 0.6014, 0.2781, 0.5851, 0.2781, 0.5851, 0.2833, 0.556, 0.2971, 0.544, 0.2865, 0.6014, 0.04425, 0.5555, 0.07274, 0.5459, 0.07274, 0.5459, 0.2781, 0.5851, 0.2865, 0.6014, 0.04425, 0.5555, 0.05457, 0.4978, 0.07798, 0.5167, 0.07798, 0.5167, 0.07274, 0.5459, 0.04425, 0.5555, 0.6698, 0.29, 0.4607, 0.2861, 0.6132, 0.1572, 0.6132, 0.1572, 0.7151, 0.1591, 0.6698, 0.29, 0.4137, 0.1655, 0.4141, 0.1359, 0.6133, 0.1514, 0.6133, 0.1514, 0.6132, 0.1572, 0.4137, 0.1655, 0.4655, 0.01706, 0.6745, 0.02096, 0.7152, 0.1532, 0.7152, 0.1532, 0.6133, 0.1514, 0.4655, 0.01706, 0.6745, 0.02096, 0.7034, 0.01452, 0.7209, 0.152, 0.7209, 0.152, 0.7152, 0.1532, 0.6745, 0.02096, 0.5038, 0.9804, 0.3274, 0.8648, 0.5219, 0.8984, 0.505, 0.3058, 0.5065, 0.3162, 0.09245, 0.3189, 0.09245, 0.3189, 0.09217, 0.3034, 0.505, 0.3058, 0.7943, 0.6444, 0.3545, 0.7013, 0.7385, 0.5498, 0.8201, 0.1, 0.8403, 0.1143, 0.8322, 0.1201, 0.8322, 0.1201, 0.8201, 0.1085, 0.8201, 0.1, 0.8403, 0.1143, 0.8403, 0.1635, 0.8322, 0.1634, 0.8322, 0.1634, 0.8322, 0.1201, 0.8403, 0.1143, 0.7692, 0.1635, 0.7692, 0.1166, 0.7773, 0.1225, 0.7773, 0.1225, 0.7773, 0.1634, 0.7692, 0.1635, 0.7692, 0.1166, 0.8201, 0.1, 0.8201, 0.1085, 0.8201, 0.1085, 0.7773, 0.1225, 0.7692, 0.1166, 0.8144, 0.1727, 0.8312, 0.1727, 0.8312, 0.2111, 0.8312, 0.2111, 0.8144, 0.2111, 0.8144, 0.1727, 0.8312, 0.1727, 0.8745, 0.1727, 0.8745, 0.2111, 0.8745, 0.2111, 0.8312, 0.2111, 0.8312, 0.1727, 0.7285, 0.1727, 0.7694, 0.1727, 0.7694, 0.2111, 0.7694, 0.2111, 0.7285, 0.2111, 0.7285, 0.1727, 0.7694, 0.1727, 0.8144, 0.1727, 0.8144, 0.2111, 0.8144, 0.2111, 0.7694, 0.2111, 0.7694, 0.1727, 0.8639, 0.01544, 0.8639, 0.03749, 0.8565, 0.03251, 0.8565, 0.03251, 0.8565, 0.01552, 0.8639, 0.01544, 0.8639, 0.03749, 0.818, 0.05601, 0.8184, 0.0479, 0.8184, 0.0479, 0.8565, 0.03251, 0.8639, 0.03749, 0.818, 0.05601, 0.7901, 0.04148, 0.7975, 0.03701, 0.7975, 0.03701, 0.8184, 0.0479, 0.818, 0.05601, 0.7901, 0.04148, 0.7901, 0.01544, 0.7975, 0.01552, 0.7975, 0.01552, 0.7975, 0.03701, 0.7901, 0.04148, 0.8717, 0.06403, 0.8717, 0.08102, 0.8443, 0.08102, 0.8443, 0.08102, 0.8443, 0.06403, 0.8717, 0.06403, 0.8717, 0.08102, 0.8717, 0.1221, 0.8443, 0.1221, 0.8443, 0.1221, 0.8443, 0.08102, 0.8717, 0.08102, 0.8717, 0.1221, 0.8717, 0.1457, 0.8443, 0.1457, 0.8443, 0.1457, 0.8443, 0.1221, 0.8717, 0.1221, 0.8717, 0.1457, 0.8717, 0.1672, 0.8443, 0.1672, 0.8443, 0.1672, 0.8443, 0.1457, 0.8717, 0.1457, 0.5402, 0.5383, 0.5404, 0.5813, 0.3785, 0.6023, 0.3785, 0.6023, 0.3791, 0.5512, 0.5402, 0.5383, 0.3625, 0.6258, 0.393, 0.6596, 0.2915, 0.7383, 0.5038, 0.9804, 0.1005, 0.8871, 0.3274, 0.8648, 0.1356, 0.7281, 0.01934, 0.6666, 0.0301, 0.647, 0.0301, 0.647, 0.1429, 0.7049, 0.1356, 0.7281, 0.3785, 0.6023, 0.3088, 0.634, 0.2865, 0.6014, 0.1692, 0.151, 0.2562, 0.1698, 0.163, 0.248, 0.02037, 0.113, 0.02065, 0.0631, 0.0322, 0.07007, 0.0322, 0.07007, 0.03196, 0.1131, 0.02037, 0.113, 0.4893, 0.3295, 0.2678, 0.3295, 0.2678, 0.4002, 0.2678, 0.4002, 0.4893, 0.4193, 0.4893, 0.3295, 0.1624, 0.2478, 0.04386, 0.2615, 0.04368, 0.2949, 0.04368, 0.2949, 0.1621, 0.2956, 0.1624, 0.2478, 0.8193, 0.2157, 0.8193, 0.2589, 0.8315, 0.2705, 0.8315, 0.2705, 0.8743, 0.2566, 0.8743, 0.2157, 0.8193, 0.2157, 0.8315, 0.2705, 0.8743, 0.2157, 0.8443, 0.06403, 0.7853, 0.06403, 0.7853, 0.08552, 0.8443, 0.06403, 0.7853, 0.08552, 0.8062, 0.09641, 0.8443, 0.08102, 0.8443, 0.06403, 0.8062, 0.09641, 0.9521, 0.3295, 0.7513, 0.3295, 0.7513, 0.4167, 0.7513, 0.4167, 0.9521, 0.3786, 0.9521, 0.3295, 0.7513, 0.3295, 0.4893, 0.3295, 0.4893, 0.4193, 0.4893, 0.4193, 0.7513, 0.4167, 0.7513, 0.3295, 0.01348, 0.3515, 0.2678, 0.4002, 0.2678, 0.3295, 0.2678, 0.3295, 0.01348, 0.3295, 0.01348, 0.3515, 0.4433, 0.2472, 0.3056, 0.2446, 0.3053, 0.2964, 0.3053, 0.2964, 0.443, 0.2972, 0.4433, 0.2472, 0.6342, 0.3118, 0.505, 0.3058, 0.5065, 0.3162, 0.5065, 0.3162, 0.6351, 0.3214, 0.6342, 0.3118, 0.01644, 0.4174, 0.01621, 0.4669, 0.276, 0.5302, 0.276, 0.5302, 0.275, 0.4321, 0.01644, 0.4174, 0.497, 0.439, 0.4995, 0.4836, 0.7584, 0.4726, 0.7584, 0.4726, 0.759, 0.4287, 0.497, 0.439, 0.759, 0.4287, 0.7584, 0.4726, 0.8169, 0.4873, 0.8169, 0.4873, 0.9628, 0.4133, 0.759, 0.4287, 0.9674, 0.4367, 0.826, 0.5056, 0.9964, 0.4817, 0.9964, 0.4817, 0.826, 0.5056, 0.8052, 0.546, 0.8052, 0.546, 0.8275, 0.5878, 0.9964, 0.4817, 0.2971, 0.544, 0.2865, 0.6014, 0.3785, 0.6023, 0.3785, 0.6023, 0.3791, 0.5512, 0.2971, 0.544, 0.276, 0.5302, 0.4388, 0.5376, 0.4399, 0.5242, 0.4399, 0.5242, 0.275, 0.4321, 0.276, 0.5302, 0.4396, 0.5241, 0.4994, 0.482, 0.497, 0.439, 0.497, 0.439, 0.275, 0.4321, 0.4396, 0.5241, 0.7943, 0.6444, 0.3545, 0.7013, 0.3486, 0.8305, 0.3486, 0.8305, 0.6799, 0.8769, 0.7943, 0.6444, 0.6799, 0.8769, 0.3486, 0.8305, 0.6482, 0.9282, 0.9473, 0.2756, 0.6342, 0.3118, 0.6351, 0.3213, 0.6351, 0.3213, 0.9494, 0.2969, 0.9473, 0.2756, 0.3625, 0.6258, 0.0774, 0.7605, 0.2915, 0.7383, 0.5692, 0.9433, 0.5219, 0.8984, 0.5038, 0.9804, 0.01704, 0.3046, 0.01725, 0.3194, 0.09245, 0.3189, 0.09245, 0.3189, 0.09217, 0.3034, 0.01704, 0.3046, 0.8103, 0.572, 0.7385, 0.5498, 0.7943, 0.6444, 0.5404, 0.5813, 0.8022, 0.5274, 0.797, 0.4987, 0.797, 0.4987, 0.5402, 0.5383, 0.5404, 0.5813, 0.817, 0.4872, 0.826, 0.5056, 0.9672, 0.4368, 0.9672, 0.4368, 0.9628, 0.4133, 0.817, 0.4872, 0.2562, 0.1698, 0.3056, 0.2446, 0.4432, 0.2472, 0.4432, 0.2472, 0.5025, 0.1864, 0.2562, 0.1698, 0.008942, 0.1681, 0.04477, 0.2364, 0.1631, 0.2474, 0.1631, 0.2474, 0.1692, 0.151, 0.008942, 0.1681, 0.2562, 0.1698, 0.1631, 0.2479, 0.3056, 0.2446, 0.1624, 0.2478, 0.1621, 0.2956, 0.3053, 0.2964, 0.3053, 0.2964, 0.3056, 0.2446, 0.1624, 0.2478, 0.8761, 0.6014, 0.8675, 0.662, 0.8952, 0.666, 0.8952, 0.666, 0.9018, 0.6051, 0.8761, 0.6014, 0.9018, 0.6051, 0.8952, 0.666, 0.9016, 0.8623, 0.9016, 0.8623, 0.9132, 0.865, 0.9018, 0.6051, 0.9132, 0.865, 0.9013, 0.8622, 0.8662, 0.92, 0.8662, 0.92, 0.8728, 0.9316, 0.9132, 0.865, 0.8728, 0.9316, 0.8662, 0.92, 0.8394, 0.92, 0.8394, 0.92, 0.8393, 0.9316, 0.8728, 0.9316, 0.8152, 0.8975, 0.8421, 0.8975, 0.8432, 0.667, 0.8432, 0.667, 0.8152, 0.667, 0.8152, 0.8975, 0.8957, 0.8563, 0.8432, 0.667, 0.8421, 0.8975, 0.02065, 0.0631, 0.0322, 0.07007, 0.09769, 0.03509, 0.09769, 0.03509, 0.09565, 0.02304, 0.02065, 0.0631, 0.09565, 0.02304, 0.09767, 0.03496, 0.2139, 0.05538, 0.2139, 0.05538, 0.293, 0.05238, 0.09565, 0.02304, 0.293, 0.05238, 0.2139, 0.05538, 0.2175, 0.1048, 0.2175, 0.1048, 0.2964, 0.09911, 0.293, 0.05238, 0.2091, 0.135, 0.2094, 0.08537, 0.04133, 0.09101, 0.04133, 0.09101, 0.04109, 0.134, 0.2091, 0.135, 0.09882, 0.04402, 0.04133, 0.09101, 0.2094, 0.08537, 0.1003, 0.8871, 0.3274, 0.8648, 0.2915, 0.7383, 0.2915, 0.7383, 0.0774, 0.7605, 0.1003, 0.8871, 0.7151, 0.1591, 0.7152, 0.1532, 0.6133, 0.1514, 0.6133, 0.1514, 0.6132, 0.1572, 0.7151, 0.1591, 0.04425, 0.5555, 0.0301, 0.647, 0.1429, 0.7049, 0.1429, 0.7049, 0.2865, 0.6014, 0.04425, 0.5555, 0.3088, 0.634, 0.2865, 0.6014, 0.1429, 0.7049, 0.1429, 0.7049, 0.1356, 0.7281, 0.3088, 0.634, 0.01956, 0.5028, 0.002002, 0.5468, 0.04425, 0.5555, 0.002002, 0.5468, 0.01934, 0.6666, 0.0301, 0.647, 0.0301, 0.647, 0.04425, 0.5555, 0.002002, 0.5468, 0.05457, 0.4978, 0.07798, 0.5167, 0.2833, 0.556, 0.2833, 0.556, 0.2971, 0.544, 0.05457, 0.4978, 0.2971, 0.544, 0.2833, 0.556, 0.2781, 0.5851, 0.2781, 0.5851, 0.2865, 0.6014, 0.2971, 0.544, 0.2865, 0.6014, 0.2781, 0.5851, 0.07274, 0.5459, 0.07274, 0.5459, 0.04425, 0.5555, 0.2865, 0.6014, 0.04425, 0.5555, 0.07274, 0.5459, 0.07798, 0.5167, 0.07798, 0.5167, 0.05457, 0.4978, 0.04425, 0.5555, 0.6698, 0.29, 0.7151, 0.1591, 0.6132, 0.1572, 0.6132, 0.1572, 0.4607, 0.2861, 0.6698, 0.29, 0.4137, 0.1655, 0.6132, 0.1572, 0.6133, 0.1514, 0.6133, 0.1514, 0.4141, 0.1359, 0.4137, 0.1655, 0.4655, 0.01706, 0.6133, 0.1514, 0.7152, 0.1532, 0.7152, 0.1532, 0.6745, 0.02096, 0.4655, 0.01706, 0.6745, 0.02096, 0.7152, 0.1532, 0.7209, 0.152, 0.7209, 0.152, 0.7034, 0.01452, 0.6745, 0.02096, 0.5038, 0.9804, 0.5219, 0.8984, 0.3274, 0.8648, 0.505, 0.3058, 0.09217, 0.3034, 0.09245, 0.3189, 0.09245, 0.3189, 0.5065, 0.3162, 0.505, 0.3058, 0.7943, 0.6444, 0.7385, 0.5498, 0.3545, 0.7013, 0.8201, 0.1, 0.8201, 0.1085, 0.8322, 0.1201, 0.8322, 0.1201, 0.8403, 0.1143, 0.8201, 0.1, 0.8403, 0.1143, 0.8322, 0.1201, 0.8322, 0.1634, 0.8322, 0.1634, 0.8403, 0.1635, 0.8403, 0.1143, 0.7692, 0.1635, 0.7773, 0.1634, 0.7773, 0.1225, 0.7773, 0.1225, 0.7692, 0.1166, 0.7692, 0.1635, 0.7692, 0.1166, 0.7773, 0.1225, 0.8201, 0.1085, 0.8201, 0.1085, 0.8201, 0.1, 0.7692, 0.1166, 0.8144, 0.1727, 0.8144, 0.2111, 0.8312, 0.2111, 0.8312, 0.2111, 0.8312, 0.1727, 0.8144, 0.1727, 0.8312, 0.1727, 0.8312, 0.2111, 0.8745, 0.2111, 0.8745, 0.2111, 0.8745, 0.1727, 0.8312, 0.1727, 0.7285, 0.1727, 0.7285, 0.2111, 0.7694, 0.2111, 0.7694, 0.2111, 0.7694, 0.1727, 0.7285, 0.1727, 0.7694, 0.1727, 0.7694, 0.2111, 0.8144, 0.2111, 0.8144, 0.2111, 0.8144, 0.1727, 0.7694, 0.1727, 0.8639, 0.01544, 0.8565, 0.01552, 0.8565, 0.03251, 0.8565, 0.03251, 0.8639, 0.03749, 0.8639, 0.01544, 0.8639, 0.03749, 0.8565, 0.03251, 0.8184, 0.0479, 0.8184, 0.0479, 0.818, 0.05601, 0.8639, 0.03749, 0.818, 0.05601, 0.8184, 0.0479, 0.7975, 0.03701, 0.7975, 0.03701, 0.7901, 0.04148, 0.818, 0.05601, 0.7901, 0.04148, 0.7975, 0.03701, 0.7975, 0.01552, 0.7975, 0.01552, 0.7901, 0.01544, 0.7901, 0.04148, 0.8717, 0.06403, 0.8443, 0.06403, 0.8443, 0.08102, 0.8443, 0.08102, 0.8717, 0.08102, 0.8717, 0.06403, 0.8717, 0.08102, 0.8443, 0.08102, 0.8443, 0.1221, 0.8443, 0.1221, 0.8717, 0.1221, 0.8717, 0.08102, 0.8717, 0.1221, 0.8443, 0.1221, 0.8443, 0.1457, 0.8443, 0.1457, 0.8717, 0.1457, 0.8717, 0.1221, 0.8717, 0.1457, 0.8443, 0.1457, 0.8443, 0.1672, 0.8443, 0.1672, 0.8717, 0.1672, 0.8717, 0.1457, 0.5402, 0.5383, 0.3791, 0.5512, 0.3785, 0.6023, 0.3785, 0.6023, 0.5404, 0.5813, 0.5402, 0.5383, 0.3625, 0.6258, 0.2915, 0.7383, 0.393, 0.6596, 0.5038, 0.9804, 0.3274, 0.8648, 0.1005, 0.8871, 0.1356, 0.7281, 0.1429, 0.7049, 0.0301, 0.647, 0.0301, 0.647, 0.01934, 0.6666, 0.1356, 0.7281, 0.3785, 0.6023, 0.2865, 0.6014, 0.3088, 0.634, 0.1692, 0.151, 0.163, 0.248, 0.2562, 0.1698, 0.02037, 0.113, 0.03196, 0.1131, 0.0322, 0.07007, 0.0322, 0.07007, 0.02065, 0.0631, 0.02037, 0.113])
_uv.active_render = True
_uv = me_defender.uv_layers.new(name='UV coord')
_uv.uv.foreach_set('vector', [0.4893, 0.3295, 0.4893, 0.4193, 0.2678, 0.4002, 0.2678, 0.4002, 0.2678, 0.3295, 0.4893, 0.3295, 0.1624, 0.2478, 0.1621, 0.2956, 0.04368, 0.2949, 0.04368, 0.2949, 0.04386, 0.2615, 0.1624, 0.2478, 0.8743, 0.2157, 0.8743, 0.2566, 0.8315, 0.2705, 0.8193, 0.2157, 0.8743, 0.2157, 0.8315, 0.2705, 0.8193, 0.2157, 0.8315, 0.2705, 0.8193, 0.2589, 0.7853, 0.08552, 0.7853, 0.06403, 0.8443, 0.06403, 0.8062, 0.09641, 0.7853, 0.08552, 0.8443, 0.06403, 0.8443, 0.08102, 0.8062, 0.09641, 0.8443, 0.06403, 0.9521, 0.3295, 0.9521, 0.3786, 0.7513, 0.4167, 0.7513, 0.4167, 0.7513, 0.3295, 0.9521, 0.3295, 0.7513, 0.3295, 0.7513, 0.4167, 0.4893, 0.4193, 0.4893, 0.4193, 0.4893, 0.3295, 0.7513, 0.3295, 0.01348, 0.3515, 0.01348, 0.3295, 0.2678, 0.3295, 0.01348, 0.3515, 0.2678, 0.3295, 0.2678, 0.4002, 0.4433, 0.2472, 0.443, 0.2972, 0.3053, 0.2964, 0.3053, 0.2964, 0.3056, 0.2446, 0.4433, 0.2472, 0.6342, 0.3118, 0.6351, 0.3214, 0.5065, 0.3162, 0.5065, 0.3162, 0.505, 0.3058, 0.6342, 0.3118, 0.01644, 0.4174, 0.275, 0.4321, 0.276, 0.5302, 0.276, 0.5302, 0.01621, 0.4669, 0.01644, 0.4174, 0.497, 0.439, 0.759, 0.4287, 0.7584, 0.4726, 0.7584, 0.4726, 0.4995, 0.4836, 0.497, 0.439, 0.759, 0.4287, 0.9628, 0.4133, 0.8169, 0.4873, 0.8169, 0.4873, 0.7584, 0.4726, 0.759, 0.4287, 0.9674, 0.4367, 0.9964, 0.4817, 0.826, 0.5056, 0.9964, 0.4817, 0.8275, 0.5878, 0.8052, 0.546, 0.8052, 0.546, 0.826, 0.5056, 0.9964, 0.4817, 0.2971, 0.544, 0.3791, 0.5512, 0.3785, 0.6023, 0.3785, 0.6023, 0.2865, 0.6014, 0.2971, 0.544, 0.276, 0.5302, 0.275, 0.4321, 0.4399, 0.5242, 0.4399, 0.5242, 0.4388, 0.5376, 0.276, 0.5302, 0.4396, 0.5241, 0.275, 0.4321, 0.497, 0.439, 0.497, 0.439, 0.4994, 0.482, 0.4396, 0.5241, 0.7943, 0.6444, 0.6799, 0.8769, 0.3486, 0.8305, 0.3486, 0.8305, 0.3545, 0.7013, 0.7943, 0.6444, 0.6799, 0.8769, 0.6482, 0.9282, 0.3486, 0.8305, 0.9473, 0.2756, 0.9494, 0.2969, 0.6351, 0.3213, 0.6351, 0.3213, 0.6342, 0.3118, 0.9473, 0.2756, 0.3625, 0.6258, 0.2915, 0.7383, 0.0774, 0.7605, 0.5692, 0.9433, 0.5038, 0.9804, 0.5219, 0.8984, 0.01704, 0.3046, 0.09217, 0.3034, 0.09245, 0.3189, 0.09245, 0.3189, 0.01725, 0.3194, 0.01704, 0.3046, 0.8103, 0.572, 0.7943, 0.6444, 0.7385, 0.5498, 0.5404, 0.5813, 0.5402, 0.5383, 0.797, 0.4987, 0.797, 0.4987, 0.8022, 0.5274, 0.5404, 0.5813, 0.817, 0.4872, 0.9628, 0.4133, 0.9672, 0.4368, 0.9672, 0.4368, 0.826, 0.5056, 0.817, 0.4872, 0.2562, 0.1698, 0.5025, 0.1864, 0.4432, 0.2472, 0.4432, 0.2472, 0.3056, 0.2446, 0.2562, 0.1698, 0.008942, 0.1681, 0.1692, 0.151, 0.1631, 0.2474, 0.1631, 0.2474, 0.04477, 0.2364, 0.008942, 0.1681, 0.2562, 0.1698, 0.3056, 0.2446, 0.1631, 0.2479, 0.1624, 0.2478, 0.3056, 0.2446, 0.3053, 0.2964, 0.3053, 0.2964, 0.1621, 0.2956, 0.1624, 0.2478, 0.8761, 0.6014, 0.9018, 0.6051, 0.8952, 0.666, 0.8952, 0.666, 0.8675, 0.662, 0.8761, 0.6014, 0.9018, 0.6051, 0.9132, 0.865, 0.9016, 0.8623, 0.9016, 0.8623, 0.8952, 0.666, 0.9018, 0.6051, 0.9132, 0.865, 0.8728, 0.9316, 0.8662, 0.92, 0.8662, 0.92, 0.9013, 0.8622, 0.9132, 0.865, 0.8728, 0.9316, 0.8393, 0.9316, 0.8394, 0.92, 0.8394, 0.92, 0.8662, 0.92, 0.8728, 0.9316, 0.8152, 0.8975, 0.8152, 0.667, 0.8432, 0.667, 0.8432, 0.667, 0.8421, 0.8975, 0.8152, 0.8975, 0.8957, 0.8563, 0.8421, 0.8975, 0.8432, 0.667, 0.02065, 0.0631, 0.09565, 0.02304, 0.09769, 0.03509, 0.09769, 0.03509, 0.0322, 0.07007, 0.02065, 0.0631, 0.09565, 0.02304, 0.293, 0.05238, 0.2139, 0.05538, 0.2139, 0.05538, 0.09767, 0.03496, 0.09565, 0.02304, 0.293, 0.05238, 0.2964, 0.09911, 0.2175, 0.1048, 0.2175, 0.1048, 0.2139, 0.05538, 0.293, 0.05238, 0.2091, 0.135, 0.04109, 0.134, 0.04133, 0.09101, 0.04133, 0.09101, 0.2094, 0.08537, 0.2091, 0.135, 0.09882, 0.04402, 0.2094, 0.08537, 0.04133, 0.09101, 0.1003, 0.8871, 0.0774, 0.7605, 0.2915, 0.7383, 0.2915, 0.7383, 0.3274, 0.8648, 0.1003, 0.8871, 0.7151, 0.1591, 0.6132, 0.1572, 0.6133, 0.1514, 0.6133, 0.1514, 0.7152, 0.1532, 0.7151, 0.1591, 0.04425, 0.5555, 0.2865, 0.6014, 0.1429, 0.7049, 0.1429, 0.7049, 0.0301, 0.647, 0.04425, 0.5555, 0.3088, 0.634, 0.1356, 0.7281, 0.1429, 0.7049, 0.1429, 0.7049, 0.2865, 0.6014, 0.3088, 0.634, 0.01956, 0.5028, 0.04425, 0.5555, 0.002002, 0.5468, 0.002002, 0.5468, 0.04425, 0.5555, 0.0301, 0.647, 0.0301, 0.647, 0.01934, 0.6666, 0.002002, 0.5468, 0.05457, 0.4978, 0.2971, 0.544, 0.2833, 0.556, 0.2833, 0.556, 0.07798, 0.5167, 0.05457, 0.4978, 0.2971, 0.544, 0.2865, 0.6014, 0.2781, 0.5851, 0.2781, 0.5851, 0.2833, 0.556, 0.2971, 0.544, 0.2865, 0.6014, 0.04425, 0.5555, 0.07274, 0.5459, 0.07274, 0.5459, 0.2781, 0.5851, 0.2865, 0.6014, 0.04425, 0.5555, 0.05457, 0.4978, 0.07798, 0.5167, 0.07798, 0.5167, 0.07274, 0.5459, 0.04425, 0.5555, 0.6698, 0.29, 0.4607, 0.2861, 0.6132, 0.1572, 0.6132, 0.1572, 0.7151, 0.1591, 0.6698, 0.29, 0.4137, 0.1655, 0.4141, 0.1359, 0.6133, 0.1514, 0.6133, 0.1514, 0.6132, 0.1572, 0.4137, 0.1655, 0.4655, 0.01706, 0.6745, 0.02096, 0.7152, 0.1532, 0.7152, 0.1532, 0.6133, 0.1514, 0.4655, 0.01706, 0.6745, 0.02096, 0.7034, 0.01452, 0.7209, 0.152, 0.7209, 0.152, 0.7152, 0.1532, 0.6745, 0.02096, 0.5038, 0.9804, 0.3274, 0.8648, 0.5219, 0.8984, 0.505, 0.3058, 0.5065, 0.3162, 0.09245, 0.3189, 0.09245, 0.3189, 0.09217, 0.3034, 0.505, 0.3058, 0.7943, 0.6444, 0.3545, 0.7013, 0.7385, 0.5498, 0.8201, 0.1, 0.8403, 0.1143, 0.8322, 0.1201, 0.8322, 0.1201, 0.8201, 0.1085, 0.8201, 0.1, 0.8403, 0.1143, 0.8403, 0.1635, 0.8322, 0.1634, 0.8322, 0.1634, 0.8322, 0.1201, 0.8403, 0.1143, 0.7692, 0.1635, 0.7692, 0.1166, 0.7773, 0.1225, 0.7773, 0.1225, 0.7773, 0.1634, 0.7692, 0.1635, 0.7692, 0.1166, 0.8201, 0.1, 0.8201, 0.1085, 0.8201, 0.1085, 0.7773, 0.1225, 0.7692, 0.1166, 0.8144, 0.1727, 0.8312, 0.1727, 0.8312, 0.2111, 0.8312, 0.2111, 0.8144, 0.2111, 0.8144, 0.1727, 0.8312, 0.1727, 0.8745, 0.1727, 0.8745, 0.2111, 0.8745, 0.2111, 0.8312, 0.2111, 0.8312, 0.1727, 0.7285, 0.1727, 0.7694, 0.1727, 0.7694, 0.2111, 0.7694, 0.2111, 0.7285, 0.2111, 0.7285, 0.1727, 0.7694, 0.1727, 0.8144, 0.1727, 0.8144, 0.2111, 0.8144, 0.2111, 0.7694, 0.2111, 0.7694, 0.1727, 0.8639, 0.01544, 0.8639, 0.03749, 0.8565, 0.03251, 0.8565, 0.03251, 0.8565, 0.01552, 0.8639, 0.01544, 0.8639, 0.03749, 0.818, 0.05601, 0.8184, 0.0479, 0.8184, 0.0479, 0.8565, 0.03251, 0.8639, 0.03749, 0.818, 0.05601, 0.7901, 0.04148, 0.7975, 0.03701, 0.7975, 0.03701, 0.8184, 0.0479, 0.818, 0.05601, 0.7901, 0.04148, 0.7901, 0.01544, 0.7975, 0.01552, 0.7975, 0.01552, 0.7975, 0.03701, 0.7901, 0.04148, 0.8717, 0.06403, 0.8717, 0.08102, 0.8443, 0.08102, 0.8443, 0.08102, 0.8443, 0.06403, 0.8717, 0.06403, 0.8717, 0.08102, 0.8717, 0.1221, 0.8443, 0.1221, 0.8443, 0.1221, 0.8443, 0.08102, 0.8717, 0.08102, 0.8717, 0.1221, 0.8717, 0.1457, 0.8443, 0.1457, 0.8443, 0.1457, 0.8443, 0.1221, 0.8717, 0.1221, 0.8717, 0.1457, 0.8717, 0.1672, 0.8443, 0.1672, 0.8443, 0.1672, 0.8443, 0.1457, 0.8717, 0.1457, 0.5402, 0.5383, 0.5404, 0.5813, 0.3785, 0.6023, 0.3785, 0.6023, 0.3791, 0.5512, 0.5402, 0.5383, 0.3625, 0.6258, 0.393, 0.6596, 0.2915, 0.7383, 0.5038, 0.9804, 0.1005, 0.8871, 0.3274, 0.8648, 0.1356, 0.7281, 0.01934, 0.6666, 0.0301, 0.647, 0.0301, 0.647, 0.1429, 0.7049, 0.1356, 0.7281, 0.3785, 0.6023, 0.3088, 0.634, 0.2865, 0.6014, 0.1692, 0.151, 0.2562, 0.1698, 0.163, 0.248, 0.02037, 0.113, 0.02065, 0.0631, 0.0322, 0.07007, 0.0322, 0.07007, 0.03196, 0.1131, 0.02037, 0.113, 0.4893, 0.3295, 0.2678, 0.3295, 0.2678, 0.4002, 0.2678, 0.4002, 0.4893, 0.4193, 0.4893, 0.3295, 0.1624, 0.2478, 0.04386, 0.2615, 0.04368, 0.2949, 0.04368, 0.2949, 0.1621, 0.2956, 0.1624, 0.2478, 0.8193, 0.2157, 0.8193, 0.2589, 0.8315, 0.2705, 0.8315, 0.2705, 0.8743, 0.2566, 0.8743, 0.2157, 0.8193, 0.2157, 0.8315, 0.2705, 0.8743, 0.2157, 0.8443, 0.06403, 0.7853, 0.06403, 0.7853, 0.08552, 0.8443, 0.06403, 0.7853, 0.08552, 0.8062, 0.09641, 0.8443, 0.08102, 0.8443, 0.06403, 0.8062, 0.09641, 0.9521, 0.3295, 0.7513, 0.3295, 0.7513, 0.4167, 0.7513, 0.4167, 0.9521, 0.3786, 0.9521, 0.3295, 0.7513, 0.3295, 0.4893, 0.3295, 0.4893, 0.4193, 0.4893, 0.4193, 0.7513, 0.4167, 0.7513, 0.3295, 0.01348, 0.3515, 0.2678, 0.4002, 0.2678, 0.3295, 0.2678, 0.3295, 0.01348, 0.3295, 0.01348, 0.3515, 0.4433, 0.2472, 0.3056, 0.2446, 0.3053, 0.2964, 0.3053, 0.2964, 0.443, 0.2972, 0.4433, 0.2472, 0.6342, 0.3118, 0.505, 0.3058, 0.5065, 0.3162, 0.5065, 0.3162, 0.6351, 0.3214, 0.6342, 0.3118, 0.01644, 0.4174, 0.01621, 0.4669, 0.276, 0.5302, 0.276, 0.5302, 0.275, 0.4321, 0.01644, 0.4174, 0.497, 0.439, 0.4995, 0.4836, 0.7584, 0.4726, 0.7584, 0.4726, 0.759, 0.4287, 0.497, 0.439, 0.759, 0.4287, 0.7584, 0.4726, 0.8169, 0.4873, 0.8169, 0.4873, 0.9628, 0.4133, 0.759, 0.4287, 0.9674, 0.4367, 0.826, 0.5056, 0.9964, 0.4817, 0.9964, 0.4817, 0.826, 0.5056, 0.8052, 0.546, 0.8052, 0.546, 0.8275, 0.5878, 0.9964, 0.4817, 0.2971, 0.544, 0.2865, 0.6014, 0.3785, 0.6023, 0.3785, 0.6023, 0.3791, 0.5512, 0.2971, 0.544, 0.276, 0.5302, 0.4388, 0.5376, 0.4399, 0.5242, 0.4399, 0.5242, 0.275, 0.4321, 0.276, 0.5302, 0.4396, 0.5241, 0.4994, 0.482, 0.497, 0.439, 0.497, 0.439, 0.275, 0.4321, 0.4396, 0.5241, 0.7943, 0.6444, 0.3545, 0.7013, 0.3486, 0.8305, 0.3486, 0.8305, 0.6799, 0.8769, 0.7943, 0.6444, 0.6799, 0.8769, 0.3486, 0.8305, 0.6482, 0.9282, 0.9473, 0.2756, 0.6342, 0.3118, 0.6351, 0.3213, 0.6351, 0.3213, 0.9494, 0.2969, 0.9473, 0.2756, 0.3625, 0.6258, 0.0774, 0.7605, 0.2915, 0.7383, 0.5692, 0.9433, 0.5219, 0.8984, 0.5038, 0.9804, 0.01704, 0.3046, 0.01725, 0.3194, 0.09245, 0.3189, 0.09245, 0.3189, 0.09217, 0.3034, 0.01704, 0.3046, 0.8103, 0.572, 0.7385, 0.5498, 0.7943, 0.6444, 0.5404, 0.5813, 0.8022, 0.5274, 0.797, 0.4987, 0.797, 0.4987, 0.5402, 0.5383, 0.5404, 0.5813, 0.817, 0.4872, 0.826, 0.5056, 0.9672, 0.4368, 0.9672, 0.4368, 0.9628, 0.4133, 0.817, 0.4872, 0.2562, 0.1698, 0.3056, 0.2446, 0.4432, 0.2472, 0.4432, 0.2472, 0.5025, 0.1864, 0.2562, 0.1698, 0.008942, 0.1681, 0.04477, 0.2364, 0.1631, 0.2474, 0.1631, 0.2474, 0.1692, 0.151, 0.008942, 0.1681, 0.2562, 0.1698, 0.1631, 0.2479, 0.3056, 0.2446, 0.1624, 0.2478, 0.1621, 0.2956, 0.3053, 0.2964, 0.3053, 0.2964, 0.3056, 0.2446, 0.1624, 0.2478, 0.8761, 0.6014, 0.8675, 0.662, 0.8952, 0.666, 0.8952, 0.666, 0.9018, 0.6051, 0.8761, 0.6014, 0.9018, 0.6051, 0.8952, 0.666, 0.9016, 0.8623, 0.9016, 0.8623, 0.9132, 0.865, 0.9018, 0.6051, 0.9132, 0.865, 0.9013, 0.8622, 0.8662, 0.92, 0.8662, 0.92, 0.8728, 0.9316, 0.9132, 0.865, 0.8728, 0.9316, 0.8662, 0.92, 0.8394, 0.92, 0.8394, 0.92, 0.8393, 0.9316, 0.8728, 0.9316, 0.8152, 0.8975, 0.8421, 0.8975, 0.8432, 0.667, 0.8432, 0.667, 0.8152, 0.667, 0.8152, 0.8975, 0.8957, 0.8563, 0.8432, 0.667, 0.8421, 0.8975, 0.02065, 0.0631, 0.0322, 0.07007, 0.09769, 0.03509, 0.09769, 0.03509, 0.09565, 0.02304, 0.02065, 0.0631, 0.09565, 0.02304, 0.09767, 0.03496, 0.2139, 0.05538, 0.2139, 0.05538, 0.293, 0.05238, 0.09565, 0.02304, 0.293, 0.05238, 0.2139, 0.05538, 0.2175, 0.1048, 0.2175, 0.1048, 0.2964, 0.09911, 0.293, 0.05238, 0.2091, 0.135, 0.2094, 0.08537, 0.04133, 0.09101, 0.04133, 0.09101, 0.04109, 0.134, 0.2091, 0.135, 0.09882, 0.04402, 0.04133, 0.09101, 0.2094, 0.08537, 0.1003, 0.8871, 0.3274, 0.8648, 0.2915, 0.7383, 0.2915, 0.7383, 0.0774, 0.7605, 0.1003, 0.8871, 0.7151, 0.1591, 0.7152, 0.1532, 0.6133, 0.1514, 0.6133, 0.1514, 0.6132, 0.1572, 0.7151, 0.1591, 0.04425, 0.5555, 0.0301, 0.647, 0.1429, 0.7049, 0.1429, 0.7049, 0.2865, 0.6014, 0.04425, 0.5555, 0.3088, 0.634, 0.2865, 0.6014, 0.1429, 0.7049, 0.1429, 0.7049, 0.1356, 0.7281, 0.3088, 0.634, 0.01956, 0.5028, 0.002002, 0.5468, 0.04425, 0.5555, 0.002002, 0.5468, 0.01934, 0.6666, 0.0301, 0.647, 0.0301, 0.647, 0.04425, 0.5555, 0.002002, 0.5468, 0.05457, 0.4978, 0.07798, 0.5167, 0.2833, 0.556, 0.2833, 0.556, 0.2971, 0.544, 0.05457, 0.4978, 0.2971, 0.544, 0.2833, 0.556, 0.2781, 0.5851, 0.2781, 0.5851, 0.2865, 0.6014, 0.2971, 0.544, 0.2865, 0.6014, 0.2781, 0.5851, 0.07274, 0.5459, 0.07274, 0.5459, 0.04425, 0.5555, 0.2865, 0.6014, 0.04425, 0.5555, 0.07274, 0.5459, 0.07798, 0.5167, 0.07798, 0.5167, 0.05457, 0.4978, 0.04425, 0.5555, 0.6698, 0.29, 0.7151, 0.1591, 0.6132, 0.1572, 0.6132, 0.1572, 0.4607, 0.2861, 0.6698, 0.29, 0.4137, 0.1655, 0.6132, 0.1572, 0.6133, 0.1514, 0.6133, 0.1514, 0.4141, 0.1359, 0.4137, 0.1655, 0.4655, 0.01706, 0.6133, 0.1514, 0.7152, 0.1532, 0.7152, 0.1532, 0.6745, 0.02096, 0.4655, 0.01706, 0.6745, 0.02096, 0.7152, 0.1532, 0.7209, 0.152, 0.7209, 0.152, 0.7034, 0.01452, 0.6745, 0.02096, 0.5038, 0.9804, 0.5219, 0.8984, 0.3274, 0.8648, 0.505, 0.3058, 0.09217, 0.3034, 0.09245, 0.3189, 0.09245, 0.3189, 0.5065, 0.3162, 0.505, 0.3058, 0.7943, 0.6444, 0.7385, 0.5498, 0.3545, 0.7013, 0.8201, 0.1, 0.8201, 0.1085, 0.8322, 0.1201, 0.8322, 0.1201, 0.8403, 0.1143, 0.8201, 0.1, 0.8403, 0.1143, 0.8322, 0.1201, 0.8322, 0.1634, 0.8322, 0.1634, 0.8403, 0.1635, 0.8403, 0.1143, 0.7692, 0.1635, 0.7773, 0.1634, 0.7773, 0.1225, 0.7773, 0.1225, 0.7692, 0.1166, 0.7692, 0.1635, 0.7692, 0.1166, 0.7773, 0.1225, 0.8201, 0.1085, 0.8201, 0.1085, 0.8201, 0.1, 0.7692, 0.1166, 0.8144, 0.1727, 0.8144, 0.2111, 0.8312, 0.2111, 0.8312, 0.2111, 0.8312, 0.1727, 0.8144, 0.1727, 0.8312, 0.1727, 0.8312, 0.2111, 0.8745, 0.2111, 0.8745, 0.2111, 0.8745, 0.1727, 0.8312, 0.1727, 0.7285, 0.1727, 0.7285, 0.2111, 0.7694, 0.2111, 0.7694, 0.2111, 0.7694, 0.1727, 0.7285, 0.1727, 0.7694, 0.1727, 0.7694, 0.2111, 0.8144, 0.2111, 0.8144, 0.2111, 0.8144, 0.1727, 0.7694, 0.1727, 0.8639, 0.01544, 0.8565, 0.01552, 0.8565, 0.03251, 0.8565, 0.03251, 0.8639, 0.03749, 0.8639, 0.01544, 0.8639, 0.03749, 0.8565, 0.03251, 0.8184, 0.0479, 0.8184, 0.0479, 0.818, 0.05601, 0.8639, 0.03749, 0.818, 0.05601, 0.8184, 0.0479, 0.7975, 0.03701, 0.7975, 0.03701, 0.7901, 0.04148, 0.818, 0.05601, 0.7901, 0.04148, 0.7975, 0.03701, 0.7975, 0.01552, 0.7975, 0.01552, 0.7901, 0.01544, 0.7901, 0.04148, 0.8717, 0.06403, 0.8443, 0.06403, 0.8443, 0.08102, 0.8443, 0.08102, 0.8717, 0.08102, 0.8717, 0.06403, 0.8717, 0.08102, 0.8443, 0.08102, 0.8443, 0.1221, 0.8443, 0.1221, 0.8717, 0.1221, 0.8717, 0.08102, 0.8717, 0.1221, 0.8443, 0.1221, 0.8443, 0.1457, 0.8443, 0.1457, 0.8717, 0.1457, 0.8717, 0.1221, 0.8717, 0.1457, 0.8443, 0.1457, 0.8443, 0.1672, 0.8443, 0.1672, 0.8717, 0.1672, 0.8717, 0.1457, 0.5402, 0.5383, 0.3791, 0.5512, 0.3785, 0.6023, 0.3785, 0.6023, 0.5404, 0.5813, 0.5402, 0.5383, 0.3625, 0.6258, 0.2915, 0.7383, 0.393, 0.6596, 0.5038, 0.9804, 0.3274, 0.8648, 0.1005, 0.8871, 0.1356, 0.7281, 0.1429, 0.7049, 0.0301, 0.647, 0.0301, 0.647, 0.01934, 0.6666, 0.1356, 0.7281, 0.3785, 0.6023, 0.2865, 0.6014, 0.3088, 0.634, 0.1692, 0.151, 0.163, 0.248, 0.2562, 0.1698, 0.02037, 0.113, 0.03196, 0.1131, 0.0322, 0.07007, 0.0322, 0.07007, 0.02065, 0.0631, 0.02037, 0.113])
me_defender.materials.append(mat_defender)
me_defender.use_remesh_preserve_volume = False
me_defender.use_remesh_preserve_attributes = False
me_defender.use_mirror_vertex_groups = False
me_defender.update()

# ---- objects
ob_defender = bpy.data.objects.new('Defender', me_defender)

# ---- transforms, parenting, visibility, modifiers, constraints
ob_defender.location = (0.0001, 0.0001, 2.269)
ob_defender.scale = (0.9, 0.9, 0.9)
ob_defender.lineart.crease_threshold = 0.0

# ---- collection membership
col_collection_1.objects.link(ob_defender)

# ---- scene / render settings (as saved in the file)
scene.frame_start = 1; scene.frame_end = 250; scene.frame_set(1)
scene.render.engine = 'BLENDER_EEVEE_NEXT'
scene.render.image_settings.color_mode = 'RGB'
scene.render.image_settings.compression = 90
scene.render.resolution_percentage = 50
scene.render.dither_intensity = 0.0
scene.render.bake_margin = 2
scene.render.bake_bias = 0.0
scene.cycles.use_denoising = False
scene.cycles.samples = 10
scene.cycles.sampling_pattern = 'TABULATED_SOBOL'
scene.cycles.light_sampling_threshold = 0.0
scene.cycles.use_adaptive_sampling = False
scene.cycles.use_light_tree = False
scene.cycles.blur_glossy = 0.0
scene.cycles.volume_bounces = 1
scene.cycles.pixel_filter_type = 'GAUSSIAN'
scene.cycles.sample_clamp_indirect = 0.0
scene.view_settings.view_transform = 'Standard'
bpy.context.view_layer.update()

# ---- added for rendering (the .blend has no active camera and no usable light): camera, sun
cam_auto = bpy.data.cameras.new('AutoCamera')
cam_auto.lens = 50.0
cam_auto.sensor_width = 36.0
cam_auto.clip_end = 1000.0
ob_auto_camera = bpy.data.objects.new('AutoCamera', cam_auto)
scene.collection.objects.link(ob_auto_camera)
ob_auto_camera.location = (31.087, -39.3257, 29.4312)
ob_auto_camera.rotation_euler = (1.09748, -7.21219e-08, 0.694738)
scene.camera = ob_auto_camera
light_auto_sun = bpy.data.lights.new('AutoSun', 'SUN')
light_auto_sun.energy = 3.0
light_auto_sun.angle = 0.0523599
ob_auto_sun = bpy.data.objects.new('AutoSun', light_auto_sun)
scene.collection.objects.link(ob_auto_sun)
ob_auto_sun.rotation_euler = (0.872665, 0.174533, 0.523599)
bpy.context.view_layer.update()
